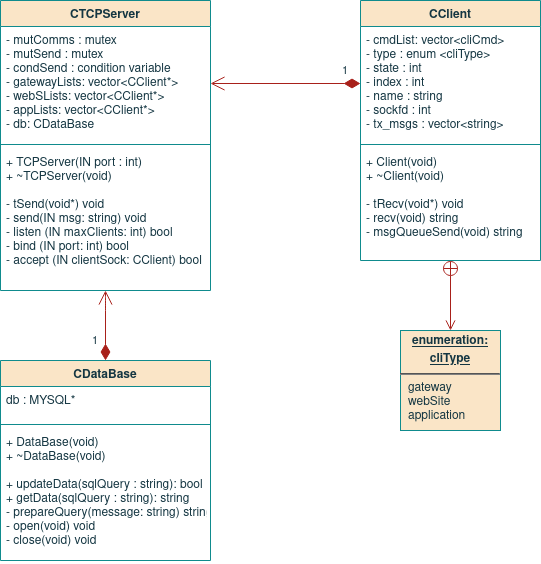

The diagram above was exported from draw.io. Its source (the exported page's mxGraphModel, read from the mxfile embedded in the PNG):
<mxGraphModel dx="1422" dy="793" grid="1" gridSize="10" guides="1" tooltips="1" connect="1" arrows="1" fold="1" page="0" pageScale="1" pageWidth="850" pageHeight="1100" background="none" math="0" shadow="0">
  <root>
    <mxCell id="q_qz4FrKihufciV-_-b--0" />
    <mxCell id="q_qz4FrKihufciV-_-b--1" parent="q_qz4FrKihufciV-_-b--0" />
    <mxCell id="q_qz4FrKihufciV-_-b--2" value="CTCPServer" style="swimlane;fontStyle=1;align=center;verticalAlign=top;childLayout=stackLayout;horizontal=1;startSize=26;horizontalStack=0;resizeParent=1;resizeParentMax=0;resizeLast=0;collapsible=1;marginBottom=0;fillColor=#FAE5C7;strokeColor=#0F8B8D;fontColor=#143642;" vertex="1" parent="q_qz4FrKihufciV-_-b--1">
      <mxGeometry x="120" y="200" width="210" height="290" as="geometry">
        <mxRectangle x="240" y="280" width="60" height="26" as="alternateBounds" />
      </mxGeometry>
    </mxCell>
    <mxCell id="q_qz4FrKihufciV-_-b--3" value="-  mutComms : mutex&#10;-  mutSend : mutex&#10;- condSend : condition variable&#10;- gatewayLists: vector&lt;CClient*&gt;&#10;- webSLists: vector&lt;CClient*&gt;&#10;- appLists: vector&lt;CClient*&gt;&#10;- db: CDataBase" style="text;strokeColor=none;fillColor=none;align=left;verticalAlign=top;spacingLeft=4;spacingRight=4;overflow=hidden;rotatable=0;points=[[0,0.5],[1,0.5]];portConstraint=eastwest;fontColor=#143642;" vertex="1" parent="q_qz4FrKihufciV-_-b--2">
      <mxGeometry y="26" width="210" height="114" as="geometry" />
    </mxCell>
    <mxCell id="q_qz4FrKihufciV-_-b--4" value="" style="line;strokeWidth=1;fillColor=none;align=left;verticalAlign=middle;spacingTop=-1;spacingLeft=3;spacingRight=3;rotatable=0;labelPosition=right;points=[];portConstraint=eastwest;labelBackgroundColor=#DAD2D8;strokeColor=#0F8B8D;fontColor=#143642;" vertex="1" parent="q_qz4FrKihufciV-_-b--2">
      <mxGeometry y="140" width="210" height="8" as="geometry" />
    </mxCell>
    <mxCell id="q_qz4FrKihufciV-_-b--5" value="+ TCPServer(IN port : int)&#10;+ ~TCPServer(void)&#10;&#10;- tSend(void*) void&#10;- send(IN msg: string) void&#10;- listen (IN maxClients: int) bool&#10;- bind (IN port: int) bool&#10;- accept (IN clientSock: CClient) bool" style="text;strokeColor=none;fillColor=none;align=left;verticalAlign=top;spacingLeft=4;spacingRight=4;overflow=hidden;rotatable=0;points=[[0,0.5],[1,0.5]];portConstraint=eastwest;fontColor=#143642;" vertex="1" parent="q_qz4FrKihufciV-_-b--2">
      <mxGeometry y="148" width="210" height="142" as="geometry" />
    </mxCell>
    <mxCell id="q_qz4FrKihufciV-_-b--6" value="CClient" style="swimlane;fontStyle=1;align=center;verticalAlign=top;childLayout=stackLayout;horizontal=1;startSize=26;horizontalStack=0;resizeParent=1;resizeParentMax=0;resizeLast=0;collapsible=1;marginBottom=0;fillColor=#FAE5C7;strokeColor=#0F8B8D;fontColor=#143642;" vertex="1" parent="q_qz4FrKihufciV-_-b--1">
      <mxGeometry x="480" y="200" width="180" height="260" as="geometry">
        <mxRectangle x="240" y="280" width="60" height="26" as="alternateBounds" />
      </mxGeometry>
    </mxCell>
    <mxCell id="q_qz4FrKihufciV-_-b--7" value="- cmdList: vector&lt;cliCmd&gt;&#10;- type : enum &lt;cliType&gt;&#10;- state : int&#10;        -  index : int&#10;        - name : string&#10;- sockfd : int&#10;- tx_msgs : vector&lt;string&gt;" style="text;strokeColor=none;fillColor=none;align=left;verticalAlign=top;spacingLeft=4;spacingRight=4;overflow=hidden;rotatable=0;points=[[0,0.5],[1,0.5]];portConstraint=eastwest;fontColor=#143642;" vertex="1" parent="q_qz4FrKihufciV-_-b--6">
      <mxGeometry y="26" width="180" height="114" as="geometry" />
    </mxCell>
    <mxCell id="q_qz4FrKihufciV-_-b--8" value="" style="line;strokeWidth=1;fillColor=none;align=left;verticalAlign=middle;spacingTop=-1;spacingLeft=3;spacingRight=3;rotatable=0;labelPosition=right;points=[];portConstraint=eastwest;labelBackgroundColor=#DAD2D8;strokeColor=#0F8B8D;fontColor=#143642;" vertex="1" parent="q_qz4FrKihufciV-_-b--6">
      <mxGeometry y="140" width="180" height="8" as="geometry" />
    </mxCell>
    <mxCell id="q_qz4FrKihufciV-_-b--9" value="+ Client(void)&#10;+ ~Client(void)&#10;&#10;- tRecv(void*) void&#10;- recv(void) string&#10;- msgQueueSend(void) string&#10;" style="text;strokeColor=none;fillColor=none;align=left;verticalAlign=top;spacingLeft=4;spacingRight=4;overflow=hidden;rotatable=0;points=[[0,0.5],[1,0.5]];portConstraint=eastwest;fontColor=#143642;" vertex="1" parent="q_qz4FrKihufciV-_-b--6">
      <mxGeometry y="148" width="180" height="112" as="geometry" />
    </mxCell>
    <mxCell id="q_qz4FrKihufciV-_-b--10" value="&lt;p style=&quot;margin: 0px ; margin-top: 4px ; text-align: center ; text-decoration: underline&quot;&gt;&lt;b&gt;enumeration:&lt;/b&gt;&lt;/p&gt;&lt;p style=&quot;margin: 0px ; margin-top: 4px ; text-align: center ; text-decoration: underline&quot;&gt;&lt;b&gt;cliType&lt;/b&gt;&lt;/p&gt;&lt;hr&gt;&lt;p style=&quot;margin: 0px ; margin-left: 8px&quot;&gt;gateway&lt;/p&gt;&lt;p style=&quot;margin: 0px ; margin-left: 8px&quot;&gt;webSite&lt;/p&gt;&lt;p style=&quot;margin: 0px ; margin-left: 8px&quot;&gt;application&lt;br&gt;&lt;/p&gt;" style="verticalAlign=top;align=left;overflow=fill;fontSize=12;fontFamily=Helvetica;html=1;fillColor=#FAE5C7;strokeColor=#0F8B8D;fontColor=#143642;" vertex="1" parent="q_qz4FrKihufciV-_-b--1">
      <mxGeometry x="520" y="530" width="100" height="100" as="geometry" />
    </mxCell>
    <mxCell id="q_qz4FrKihufciV-_-b--11" value="" style="endArrow=open;startArrow=circlePlus;endFill=0;startFill=0;endSize=8;html=1;rounded=1;sketch=0;fontColor=#143642;strokeColor=#A8201A;fillColor=#FAE5C7;entryX=0.5;entryY=0;entryDx=0;entryDy=0;edgeStyle=orthogonalEdgeStyle;" edge="1" parent="q_qz4FrKihufciV-_-b--1" target="q_qz4FrKihufciV-_-b--10">
      <mxGeometry width="160" relative="1" as="geometry">
        <mxPoint x="570" y="460" as="sourcePoint" />
        <mxPoint x="500" y="410" as="targetPoint" />
      </mxGeometry>
    </mxCell>
    <mxCell id="q_qz4FrKihufciV-_-b--12" value="CDataBase" style="swimlane;fontStyle=1;align=center;verticalAlign=top;childLayout=stackLayout;horizontal=1;startSize=26;horizontalStack=0;resizeParent=1;resizeParentMax=0;resizeLast=0;collapsible=1;marginBottom=0;fillColor=#FAE5C7;strokeColor=#0F8B8D;fontColor=#143642;" vertex="1" parent="q_qz4FrKihufciV-_-b--1">
      <mxGeometry x="120" y="560" width="210" height="200" as="geometry">
        <mxRectangle x="240" y="280" width="60" height="26" as="alternateBounds" />
      </mxGeometry>
    </mxCell>
    <mxCell id="q_qz4FrKihufciV-_-b--13" value="db : MYSQL*" style="text;strokeColor=none;fillColor=none;align=left;verticalAlign=top;spacingLeft=4;spacingRight=4;overflow=hidden;rotatable=0;points=[[0,0.5],[1,0.5]];portConstraint=eastwest;fontColor=#143642;" vertex="1" parent="q_qz4FrKihufciV-_-b--12">
      <mxGeometry y="26" width="210" height="34" as="geometry" />
    </mxCell>
    <mxCell id="q_qz4FrKihufciV-_-b--14" value="" style="line;strokeWidth=1;fillColor=none;align=left;verticalAlign=middle;spacingTop=-1;spacingLeft=3;spacingRight=3;rotatable=0;labelPosition=right;points=[];portConstraint=eastwest;labelBackgroundColor=#DAD2D8;strokeColor=#0F8B8D;fontColor=#143642;" vertex="1" parent="q_qz4FrKihufciV-_-b--12">
      <mxGeometry y="60" width="210" height="8" as="geometry" />
    </mxCell>
    <mxCell id="q_qz4FrKihufciV-_-b--15" value="+ DataBase(void)&#10;+ ~DataBase(void)&#10;&#10;+ updateData(sqlQuery : string): bool&#10;+ getData(sqlQuery : string): string&#10;- prepareQuery(message: string) string&#10;- open(void) void&#10;- close(void) void&#10;" style="text;strokeColor=none;fillColor=none;align=left;verticalAlign=top;spacingLeft=4;spacingRight=4;overflow=hidden;rotatable=0;points=[[0,0.5],[1,0.5]];portConstraint=eastwest;fontColor=#143642;" vertex="1" parent="q_qz4FrKihufciV-_-b--12">
      <mxGeometry y="68" width="210" height="132" as="geometry" />
    </mxCell>
    <mxCell id="q_qz4FrKihufciV-_-b--16" value="1" style="endArrow=open;html=1;endSize=12;startArrow=diamondThin;startSize=14;startFill=1;edgeStyle=orthogonalEdgeStyle;align=left;verticalAlign=bottom;rounded=1;labelBackgroundColor=default;sketch=0;fontColor=#143642;strokeColor=#A8201A;fillColor=#FAE5C7;curved=0;" edge="1" parent="q_qz4FrKihufciV-_-b--1" source="q_qz4FrKihufciV-_-b--12" target="q_qz4FrKihufciV-_-b--5">
      <mxGeometry x="-0.7143" y="15" relative="1" as="geometry">
        <mxPoint x="470" y="510" as="sourcePoint" />
        <mxPoint x="630" y="510" as="targetPoint" />
        <Array as="points">
          <mxPoint x="225" y="500" />
          <mxPoint x="225" y="500" />
        </Array>
        <mxPoint as="offset" />
      </mxGeometry>
    </mxCell>
    <mxCell id="q_qz4FrKihufciV-_-b--17" value="1" style="endArrow=open;html=1;endSize=12;startArrow=diamondThin;startSize=14;startFill=1;edgeStyle=orthogonalEdgeStyle;align=left;verticalAlign=bottom;rounded=1;labelBackgroundColor=default;sketch=0;fontColor=#143642;strokeColor=#A8201A;fillColor=#FAE5C7;curved=0;" edge="1" parent="q_qz4FrKihufciV-_-b--1" source="q_qz4FrKihufciV-_-b--7" target="q_qz4FrKihufciV-_-b--3">
      <mxGeometry x="-0.7333" y="-3" relative="1" as="geometry">
        <mxPoint x="235" y="570" as="sourcePoint" />
        <mxPoint x="235" y="500" as="targetPoint" />
        <Array as="points" />
        <mxPoint as="offset" />
      </mxGeometry>
    </mxCell>
  </root>
</mxGraphModel>